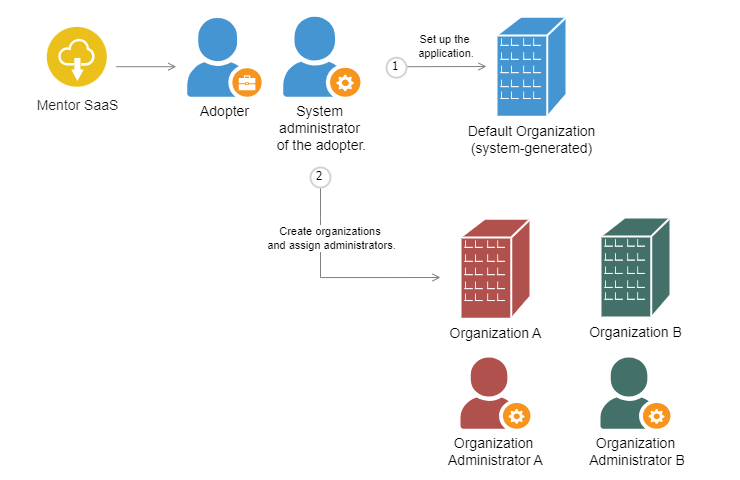

The diagram above was exported from draw.io. Its source (the exported page's mxGraphModel, read from the mxfile embedded in the PNG):
<mxGraphModel dx="1048" dy="612" grid="1" gridSize="10" guides="1" tooltips="1" connect="1" arrows="1" fold="1" page="1" pageScale="1" pageWidth="850" pageHeight="1100" math="0" shadow="0">
  <root>
    <mxCell id="0" />
    <mxCell id="1" parent="0" />
    <mxCell id="2" value="" style="rounded=0;whiteSpace=wrap;html=1;strokeColor=none;" vertex="1" parent="1">
      <mxGeometry x="90" y="110" width="740" height="480" as="geometry" />
    </mxCell>
    <mxCell id="3" value="&lt;div&gt;&lt;font style=&quot;font-size: 14px;&quot;&gt;System&lt;/font&gt;&lt;font style=&quot;font-size: 14px;&quot;&gt;&amp;nbsp;&lt;/font&gt;&lt;/div&gt;&lt;div&gt;&lt;font style=&quot;font-size: 14px;&quot;&gt;administrator&amp;nbsp;&lt;/font&gt;&lt;/div&gt;&lt;div&gt;&lt;font style=&quot;font-size: 14px;&quot;&gt;of the adopter.&lt;/font&gt;&lt;/div&gt;&lt;div&gt;&lt;font size=&quot;3&quot;&gt;&lt;br&gt;&lt;/font&gt;&lt;/div&gt;" style="shadow=0;dashed=0;html=1;strokeColor=none;fillColor=#4495D1;labelPosition=center;verticalLabelPosition=bottom;verticalAlign=top;align=center;outlineConnect=0;shape=mxgraph.veeam.company_administrator;" vertex="1" parent="1">
      <mxGeometry x="372.8" y="126.19999999999999" width="77.2" height="80" as="geometry" />
    </mxCell>
    <mxCell id="4" value="&lt;font style=&quot;font-size: 14px;&quot;&gt;Adopter&lt;/font&gt;" style="shadow=0;dashed=0;html=1;strokeColor=none;fillColor=#4495D1;labelPosition=center;verticalLabelPosition=bottom;verticalAlign=top;align=center;outlineConnect=0;shape=mxgraph.veeam.company_owner;" vertex="1" parent="1">
      <mxGeometry x="276.79999999999995" y="127.4" width="74.4" height="78.8" as="geometry" />
    </mxCell>
    <mxCell id="5" value="" style="rounded=0;orthogonalLoop=1;jettySize=auto;html=1;strokeColor=#808080;endArrow=open;endFill=0;" edge="1" parent="1">
      <mxGeometry relative="1" as="geometry">
        <mxPoint x="205.8" y="176.2" as="sourcePoint" />
        <mxPoint x="265.8" y="176.2" as="targetPoint" />
      </mxGeometry>
    </mxCell>
    <mxCell id="6" value="&lt;font style=&quot;font-size: 14px;&quot; color=&quot;#1a1a1a&quot;&gt;Mentor SaaS&lt;/font&gt;" style="image;aspect=fixed;perimeter=ellipsePerimeter;html=1;align=center;shadow=0;dashed=0;fontColor=#4277BB;labelBackgroundColor=default;fontSize=12;spacingTop=3;image=img/lib/ibm/applications/saas_applications.svg;" vertex="1" parent="1">
      <mxGeometry x="136.8" y="136.79999999999998" width="60" height="60" as="geometry" />
    </mxCell>
    <mxCell id="7" value="&lt;div&gt;&lt;font style=&quot;font-size: 14px;&quot;&gt;Organization&amp;nbsp;&lt;/font&gt;&lt;/div&gt;&lt;div&gt;&lt;font style=&quot;font-size: 14px;&quot;&gt;Administrator A&lt;/font&gt;&lt;/div&gt;" style="shadow=0;dashed=0;html=1;strokeColor=none;fillColor=#B0514E;labelPosition=center;verticalLabelPosition=bottom;verticalAlign=top;align=center;outlineConnect=0;shape=mxgraph.veeam.company_administrator;" vertex="1" parent="1">
      <mxGeometry x="550" y="467" width="70" height="71.2" as="geometry" />
    </mxCell>
    <mxCell id="8" value="&lt;div&gt;&lt;font style=&quot;font-size: 14px;&quot;&gt;Default Organization&lt;/font&gt;&lt;/div&gt;&lt;div&gt;&lt;font style=&quot;font-size: 14px;&quot;&gt;(system-generated)&lt;br&gt;&lt;/font&gt;&lt;/div&gt;" style="shape=mxgraph.cisco.buildings.branch_office;html=1;pointerEvents=1;dashed=0;fillColor=#4495D1;strokeColor=#ffffff;strokeWidth=2;verticalLabelPosition=bottom;verticalAlign=top;align=center;outlineConnect=0;" vertex="1" parent="1">
      <mxGeometry x="586" y="126.19999999999999" width="70" height="100" as="geometry" />
    </mxCell>
    <mxCell id="9" value="&lt;font style=&quot;font-size: 14px;&quot;&gt;Organization B&lt;/font&gt;" style="shape=mxgraph.cisco.buildings.branch_office;html=1;pointerEvents=1;dashed=0;fillColor=#437068;strokeColor=#ffffff;strokeWidth=2;verticalLabelPosition=bottom;verticalAlign=top;align=center;outlineConnect=0;" vertex="1" parent="1">
      <mxGeometry x="690" y="327" width="70" height="100" as="geometry" />
    </mxCell>
    <mxCell id="10" value="&lt;font style=&quot;font-size: 14px;&quot;&gt;Organization A&lt;/font&gt;" style="shape=mxgraph.cisco.buildings.branch_office;html=1;pointerEvents=1;dashed=0;fillColor=#B0514E;strokeColor=#ffffff;strokeWidth=2;verticalLabelPosition=bottom;verticalAlign=top;align=center;outlineConnect=0;" vertex="1" parent="1">
      <mxGeometry x="550" y="328.2" width="70" height="100" as="geometry" />
    </mxCell>
    <mxCell id="11" value="&lt;div&gt;&lt;font style=&quot;font-size: 14px;&quot;&gt;Organization&lt;/font&gt;&lt;/div&gt;&lt;div&gt;&lt;font style=&quot;font-size: 14px;&quot;&gt;&amp;nbsp;Administrator B&lt;/font&gt;&lt;/div&gt;" style="shadow=0;dashed=0;html=1;strokeColor=none;fillColor=#437068;labelPosition=center;verticalLabelPosition=bottom;verticalAlign=top;align=center;outlineConnect=0;shape=mxgraph.veeam.company_administrator;" vertex="1" parent="1">
      <mxGeometry x="690" y="467" width="70" height="71.2" as="geometry" />
    </mxCell>
    <mxCell id="12" value="" style="rounded=0;orthogonalLoop=1;jettySize=auto;html=1;strokeColor=#808080;endArrow=open;endFill=0;" edge="1" parent="1">
      <mxGeometry relative="1" as="geometry">
        <mxPoint x="496" y="176.20000000000005" as="sourcePoint" />
        <mxPoint x="576" y="176" as="targetPoint" />
      </mxGeometry>
    </mxCell>
    <mxCell id="13" value="&lt;div&gt;Set up the&lt;/div&gt;&lt;div&gt;&amp;nbsp;application.&lt;/div&gt;" style="edgeLabel;html=1;align=center;verticalAlign=middle;resizable=0;points=[];" vertex="1" connectable="0" parent="12">
      <mxGeometry x="0.45" relative="1" as="geometry">
        <mxPoint x="-21" y="-21" as="offset" />
      </mxGeometry>
    </mxCell>
    <mxCell id="14" value="" style="rounded=0;orthogonalLoop=1;jettySize=auto;html=1;strokeColor=#808080;endArrow=open;endFill=0;edgeStyle=orthogonalEdgeStyle;" edge="1" parent="1">
      <mxGeometry relative="1" as="geometry">
        <mxPoint x="410" y="296.9015150355892" as="sourcePoint" />
        <mxPoint x="530" y="387" as="targetPoint" />
        <Array as="points">
          <mxPoint x="410" y="327" />
          <mxPoint x="410" y="387" />
        </Array>
      </mxGeometry>
    </mxCell>
    <mxCell id="15" value="&lt;div&gt;Create organizations&amp;nbsp;&lt;/div&gt;&lt;div&gt;and assign administrators.&lt;/div&gt;" style="edgeLabel;html=1;align=center;verticalAlign=middle;resizable=0;points=[];" vertex="1" connectable="0" parent="14">
      <mxGeometry x="-0.3682" y="-1" relative="1" as="geometry">
        <mxPoint x="11" y="-16" as="offset" />
      </mxGeometry>
    </mxCell>
    <mxCell id="16" value="2" style="ellipse;whiteSpace=wrap;html=1;aspect=fixed;strokeWidth=2;fontFamily=Tahoma;spacingBottom=4;spacingRight=2;strokeColor=#d3d3d3;" vertex="1" parent="1">
      <mxGeometry x="400" y="277" width="20" height="20" as="geometry" />
    </mxCell>
    <mxCell id="17" value="1" style="ellipse;whiteSpace=wrap;html=1;aspect=fixed;strokeWidth=2;fontFamily=Tahoma;spacingBottom=4;spacingRight=2;strokeColor=#d3d3d3;" vertex="1" parent="1">
      <mxGeometry x="476" y="167.2" width="20" height="20" as="geometry" />
    </mxCell>
  </root>
</mxGraphModel>